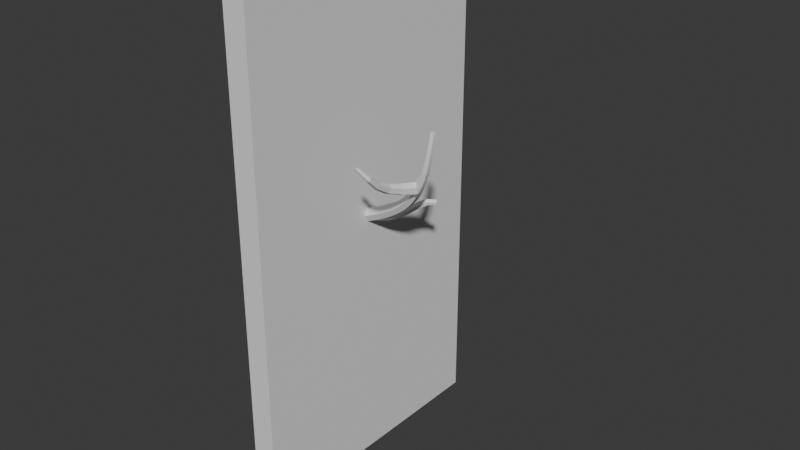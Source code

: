 # Source: TreeBranchDecor.blend  (saved by Blender 4.0.36; exported with 4.5.12 LTS)
import bpy
from mathutils import Matrix  # noqa: F401  (used for matrix-valued properties, if any)

bpy.ops.wm.read_factory_settings(use_empty=True)
scene = bpy.context.scene
scene.name = 'Scene'

# ---- collections
col_collection = bpy.data.collections.new('Collection'); scene.collection.children.link(col_collection)

# ---- world
world_world = bpy.data.worlds.new('World'); scene.world = world_world
world_world.use_nodes = True; world_world.node_tree.nodes.clear()
_N = world_world.node_tree.nodes; _L = world_world.node_tree.links
n0 = _N.new('ShaderNodeOutputWorld'); n0.name = 'World Output'; n0.location = (300, 300)
n1 = _N.new('ShaderNodeBackground'); n1.name = 'Background'; n1.location = (10, 300)
n1.inputs[0].default_value = (0.05088, 0.05088, 0.05088, 1.0)
_L.new(n1.outputs[0], n0.inputs[0])
n0.is_active_output = True
world_world.color = (0.05088, 0.05088, 0.05088)
world_world.use_sun_shadow = False
world_world.sun_shadow_jitter_overblur = 0.0

# ---- meshes
me_cube_001 = bpy.data.meshes.new('Cube.001')
me_cube_001.from_pydata([(0.3521, -4.17, -7.887), (0.3521, -4.17, 7.887), (0.3521, 4.17, -7.887), (0.3521, 4.17, 7.887), (-0.3521, -4.17, -7.887), (-0.3521, -4.17, 7.887), (-0.3521, 4.17, -7.887), (-0.3521, 4.17, 7.887)], [], [(0, 2, 3, 1), (2, 6, 7, 3), (6, 4, 5, 7), (4, 0, 1, 5), (2, 0, 4, 6), (7, 5, 1, 3)])
_uv = me_cube_001.uv_layers.new(name='UVMap')
_uv.uv.foreach_set('vector', [0.375, 0.0, 0.375, 0.25, 0.625, 0.25, 0.625, 0.0, 0.375, 0.25, 0.375, 0.5, 0.625, 0.5, 0.625, 0.25, 0.375, 0.5, 0.375, 0.75, 0.625, 0.75, 0.625, 0.5, 0.375, 0.75, 0.375, 1.0, 0.625, 1.0, 0.625, 0.75, 0.125, 0.5, 0.125, 0.75, 0.375, 0.75, 0.375, 0.5, 0.625, 0.5, 0.625, 0.75, 0.875, 0.75, 0.875, 0.5])
me_cube_001.update()
me_cylinder_002 = bpy.data.meshes.new('Cylinder.002')
me_cylinder_002.from_pydata([(2.667, 0.08593, 3.299e-08), (2.667, 0.04297, -0.07442), (2.667, -0.04297, -0.07442), (2.667, -0.08718, -0.002163), (2.667, -0.04172, 0.07658), (2.667, 0.04297, 0.07442), (-2.203, 0.2252, -6.232e-09), (-1.971, 0.2185, -4.365e-09), (-1.739, 0.2119, -2.497e-09), (-1.507, 0.2053, -6.291e-10), (-1.275, 0.1987, 1.239e-09), (-1.044, 0.192, 3.106e-09), (-0.8117, 0.1854, 4.974e-09), (-0.5798, 0.1788, 6.842e-09), (-0.3479, 0.1721, 8.709e-09), (-0.116, 0.1655, 1.058e-08), (0.116, 0.1589, 1.244e-08), (0.3479, 0.1522, 1.431e-08), (0.5798, 0.1456, 1.618e-08), (0.8117, 0.139, 1.805e-08), (1.044, 0.1323, 1.992e-08), (1.275, 0.1257, 2.178e-08), (1.507, 0.1191, 2.365e-08), (1.739, 0.1125, 2.552e-08), (1.971, 0.1058, 2.739e-08), (2.203, 0.09919, 2.925e-08), (2.435, 0.09256, 3.112e-08), (2.435, 0.04628, -0.08016), (2.203, 0.0496, -0.0859), (1.971, 0.05291, -0.09165), (1.739, 0.05623, -0.09739), (1.507, 0.05954, -0.1031), (1.275, 0.06286, -0.1089), (1.044, 0.06617, -0.1146), (0.8117, 0.06949, -0.1204), (0.5798, 0.0728, -0.1261), (0.3479, 0.07612, -0.1318), (0.116, 0.07943, -0.1376), (-0.116, 0.08275, -0.1433), (-0.3479, 0.08607, -0.1491), (-0.5798, 0.08938, -0.1548), (-0.8117, 0.0927, -0.1606), (-1.044, 0.09601, -0.1663), (-1.275, 0.09933, -0.172), (-1.507, 0.1026, -0.1778), (-1.739, 0.106, -0.1835), (-1.971, 0.1093, -0.1893), (-2.203, 0.1126, -0.195), (2.435, -0.04628, -0.08016), (2.203, -0.0496, -0.0859), (1.971, -0.05291, -0.09165), (1.739, -0.05623, -0.09739), (1.507, -0.05954, -0.1031), (1.275, -0.06286, -0.1089), (1.044, -0.06617, -0.1146), (0.8117, -0.06949, -0.1204), (0.5798, -0.0728, -0.1261), (0.3479, -0.07612, -0.1318), (0.116, -0.07943, -0.1376), (-0.116, -0.08275, -0.1433), (-0.3479, -0.08607, -0.1491), (-0.5798, -0.08938, -0.1548), (-0.8117, -0.0927, -0.1606), (-1.044, -0.09601, -0.1663), (-1.275, -0.09933, -0.172), (-1.507, -0.1026, -0.1778), (-1.739, -0.106, -0.1835), (-1.971, -0.1093, -0.1893), (-2.203, -0.1126, -0.195), (2.435, -0.09376, -0.002069), (2.203, -0.1003, -0.001975), (1.971, -0.1069, -0.001881), (1.739, -0.1135, -0.001787), (1.507, -0.1201, -0.001693), (1.275, -0.1266, -0.001599), (0.9652, -0.153, -0.03193), (0.7982, -0.1971, -0.09993), (0.6447, -0.1483, -0.007814), (0.3479, -0.1529, -0.001223), (0.116, -0.1595, -0.001129), (-0.116, -0.1661, -0.001035), (-0.3479, -0.1727, -0.0009405), (-0.5798, -0.1793, -0.0008465), (-0.8117, -0.1858, -0.0007524), (-1.044, -0.1924, -0.0006584), (-1.275, -0.199, -0.0005643), (-1.507, -0.2056, -0.0004703), (-1.739, -0.2121, -0.0003762), (-1.971, -0.2187, -0.0002822), (-2.203, -0.2253, -0.0001881), (2.435, -0.04509, 0.08223), (2.203, -0.04846, 0.08788), (1.971, -0.05183, 0.09353), (1.739, -0.0552, 0.09918), (1.507, -0.05857, 0.1048), (1.275, -0.06193, 0.1105), (0.9786, -0.0602, 0.1282), (0.8251, -0.01141, 0.2203), (0.6582, -0.05544, 0.1523), (0.3479, -0.07541, 0.1331), (0.116, -0.07878, 0.1387), (-0.116, -0.08215, 0.1444), (-0.3479, -0.08552, 0.15), (-0.5798, -0.08889, 0.1557), (-0.8117, -0.09226, 0.1613), (-1.044, -0.09563, 0.167), (-1.275, -0.099, 0.1726), (-1.507, -0.1024, 0.1783), (-1.739, -0.1057, 0.1839), (-1.971, -0.1091, 0.1895), (-2.203, -0.1125, 0.1952), (2.435, 0.04628, 0.08016), (2.203, 0.0496, 0.0859), (1.971, 0.05291, 0.09165), (1.739, 0.05623, 0.09739), (1.507, 0.05954, 0.1031), (1.275, 0.06286, 0.1089), (1.044, 0.06617, 0.1146), (0.8117, 0.06949, 0.1204), (0.5798, 0.0728, 0.1261), (0.3479, 0.07612, 0.1318), (0.116, 0.07943, 0.1376), (-0.116, 0.08275, 0.1433), (-0.3479, 0.08607, 0.1491), (-0.5798, 0.08938, 0.1548), (-0.8117, 0.0927, 0.1606), (-1.044, 0.09601, 0.1663), (-1.275, 0.09933, 0.172), (-1.507, 0.1026, 0.1778), (-1.739, 0.106, 0.1835), (-1.971, 0.1093, 0.1893), (-2.203, 0.1126, 0.195)], [], [(26, 0, 1, 27), (27, 1, 2, 48), (48, 2, 3, 69), (69, 3, 4, 90), (1, 0, 5, 4, 3, 2), (90, 4, 5, 111), (111, 5, 0, 26), (131, 130, 7, 6), (130, 129, 8, 7), (129, 128, 9, 8), (128, 127, 10, 9), (127, 126, 11, 10), (126, 125, 12, 11), (125, 124, 13, 12), (124, 123, 14, 13), (123, 122, 15, 14), (122, 121, 16, 15), (121, 120, 17, 16), (120, 119, 18, 17), (119, 118, 19, 18), (118, 117, 20, 19), (117, 116, 21, 20), (116, 115, 22, 21), (115, 114, 23, 22), (114, 113, 24, 23), (113, 112, 25, 24), (112, 111, 26, 25), (110, 109, 130, 131), (109, 108, 129, 130), (108, 107, 128, 129), (107, 106, 127, 128), (106, 105, 126, 127), (105, 104, 125, 126), (104, 103, 124, 125), (103, 102, 123, 124), (102, 101, 122, 123), (101, 100, 121, 122), (100, 99, 120, 121), (99, 98, 119, 120), (98, 97, 118, 119), (97, 96, 117, 118), (96, 95, 116, 117), (95, 94, 115, 116), (94, 93, 114, 115), (93, 92, 113, 114), (92, 91, 112, 113), (91, 90, 111, 112), (89, 88, 109, 110), (88, 87, 108, 109), (87, 86, 107, 108), (86, 85, 106, 107), (85, 84, 105, 106), (84, 83, 104, 105), (83, 82, 103, 104), (82, 81, 102, 103), (81, 80, 101, 102), (80, 79, 100, 101), (79, 78, 99, 100), (78, 77, 98, 99), (77, 76, 97, 98), (76, 75, 96, 97), (75, 74, 95, 96), (74, 73, 94, 95), (73, 72, 93, 94), (72, 71, 92, 93), (71, 70, 91, 92), (70, 69, 90, 91), (68, 67, 88, 89), (67, 66, 87, 88), (66, 65, 86, 87), (65, 64, 85, 86), (64, 63, 84, 85), (63, 62, 83, 84), (62, 61, 82, 83), (61, 60, 81, 82), (60, 59, 80, 81), (59, 58, 79, 80), (58, 57, 78, 79), (57, 56, 77, 78), (56, 55, 76, 77), (55, 54, 75, 76), (54, 53, 74, 75), (53, 52, 73, 74), (52, 51, 72, 73), (51, 50, 71, 72), (50, 49, 70, 71), (49, 48, 69, 70), (47, 46, 67, 68), (46, 45, 66, 67), (45, 44, 65, 66), (44, 43, 64, 65), (43, 42, 63, 64), (42, 41, 62, 63), (41, 40, 61, 62), (40, 39, 60, 61), (39, 38, 59, 60), (38, 37, 58, 59), (37, 36, 57, 58), (36, 35, 56, 57), (35, 34, 55, 56), (34, 33, 54, 55), (33, 32, 53, 54), (32, 31, 52, 53), (31, 30, 51, 52), (30, 29, 50, 51), (29, 28, 49, 50), (28, 27, 48, 49), (6, 7, 46, 47), (7, 8, 45, 46), (8, 9, 44, 45), (9, 10, 43, 44), (10, 11, 42, 43), (11, 12, 41, 42), (12, 13, 40, 41), (13, 14, 39, 40), (14, 15, 38, 39), (15, 16, 37, 38), (16, 17, 36, 37), (17, 18, 35, 36), (18, 19, 34, 35), (19, 20, 33, 34), (20, 21, 32, 33), (21, 22, 31, 32), (22, 23, 30, 31), (23, 24, 29, 30), (24, 25, 28, 29), (25, 26, 27, 28)])
_uv = me_cylinder_002.uv_layers.new(name='UVMap')
_uv.uv.foreach_set('vector', [1.0, 0.9783, 1.0, 1.0, 0.8333, 1.0, 0.8333, 0.9783, 0.8333, 0.9783, 0.8333, 1.0, 0.6667, 1.0, 0.6667, 0.9783, 0.6667, 0.9783, 0.6667, 1.0, 0.5, 1.0, 0.5, 0.9783, 0.5, 0.9783, 0.5, 1.0, 0.3333, 1.0, 0.3333, 0.9783, 0.4578, 0.37, 0.25, 0.49, 0.04215, 0.37, 0.04215, 0.13, 0.25, 0.01, 0.4578, 0.13, 0.3333, 0.9783, 0.3333, 1.0, 0.1667, 1.0, 0.1667, 0.9783, 0.1667, 0.9783, 0.1667, 1.0, -8.941e-08, 1.0, -8.941e-08, 0.9783, 0.1667, 0.5435, 0.1667, 0.5652, -8.941e-08, 0.5652, -8.941e-08, 0.5435, 0.1667, 0.5652, 0.1667, 0.587, -8.941e-08, 0.587, -8.941e-08, 0.5652, 0.1667, 0.587, 0.1667, 0.6087, -8.941e-08, 0.6087, -8.941e-08, 0.587, 0.1667, 0.6087, 0.1667, 0.6304, -8.941e-08, 0.6304, -8.941e-08, 0.6087, 0.1667, 0.6304, 0.1667, 0.6522, -8.941e-08, 0.6522, -8.941e-08, 0.6304, 0.1667, 0.6522, 0.1667, 0.6739, -8.941e-08, 0.6739, -8.941e-08, 0.6522, 0.1667, 0.6739, 0.1667, 0.6957, -8.941e-08, 0.6957, -8.941e-08, 0.6739, 0.1667, 0.6957, 0.1667, 0.7174, -8.941e-08, 0.7174, -8.941e-08, 0.6957, 0.1667, 0.7174, 0.1667, 0.7391, -8.941e-08, 0.7391, -8.941e-08, 0.7174, 0.1667, 0.7391, 0.1667, 0.7609, -8.941e-08, 0.7609, -8.941e-08, 0.7391, 0.1667, 0.7609, 0.1667, 0.7826, -8.941e-08, 0.7826, -8.941e-08, 0.7609, 0.1667, 0.7826, 0.1667, 0.8043, -8.941e-08, 0.8043, -8.941e-08, 0.7826, 0.1667, 0.8043, 0.1667, 0.8261, -8.941e-08, 0.8261, -8.941e-08, 0.8043, 0.1667, 0.8261, 0.1667, 0.8478, -8.941e-08, 0.8478, -8.941e-08, 0.8261, 0.1667, 0.8478, 0.1667, 0.8696, -8.941e-08, 0.8696, -8.941e-08, 0.8478, 0.1667, 0.8696, 0.1667, 0.8913, -8.941e-08, 0.8913, -8.941e-08, 0.8696, 0.1667, 0.8913, 0.1667, 0.913, -8.941e-08, 0.913, -8.941e-08, 0.8913, 0.1667, 0.913, 0.1667, 0.9348, -8.941e-08, 0.9348, -8.941e-08, 0.913, 0.1667, 0.9348, 0.1667, 0.9565, -8.941e-08, 0.9565, -8.941e-08, 0.9348, 0.1667, 0.9565, 0.1667, 0.9783, -8.941e-08, 0.9783, -8.941e-08, 0.9565, 0.3333, 0.5435, 0.3333, 0.5652, 0.1667, 0.5652, 0.1667, 0.5435, 0.3333, 0.5652, 0.3333, 0.587, 0.1667, 0.587, 0.1667, 0.5652, 0.3333, 0.587, 0.3333, 0.6087, 0.1667, 0.6087, 0.1667, 0.587, 0.3333, 0.6087, 0.3333, 0.6304, 0.1667, 0.6304, 0.1667, 0.6087, 0.3333, 0.6304, 0.3333, 0.6522, 0.1667, 0.6522, 0.1667, 0.6304, 0.3333, 0.6522, 0.3333, 0.6739, 0.1667, 0.6739, 0.1667, 0.6522, 0.3333, 0.6739, 0.3333, 0.6957, 0.1667, 0.6957, 0.1667, 0.6739, 0.3333, 0.6957, 0.3333, 0.7174, 0.1667, 0.7174, 0.1667, 0.6957, 0.3333, 0.7174, 0.3333, 0.7391, 0.1667, 0.7391, 0.1667, 0.7174, 0.3333, 0.7391, 0.3333, 0.7609, 0.1667, 0.7609, 0.1667, 0.7391, 0.3333, 0.7609, 0.3333, 0.7826, 0.1667, 0.7826, 0.1667, 0.7609, 0.3333, 0.7826, 0.3333, 0.8043, 0.1667, 0.8043, 0.1667, 0.7826, 0.3333, 0.8043, 0.3333, 0.8261, 0.1667, 0.8261, 0.1667, 0.8043, 0.3333, 0.8261, 0.3333, 0.8478, 0.1667, 0.8478, 0.1667, 0.8261, 0.3333, 0.8478, 0.3333, 0.8696, 0.1667, 0.8696, 0.1667, 0.8478, 0.3333, 0.8696, 0.3333, 0.8913, 0.1667, 0.8913, 0.1667, 0.8696, 0.3333, 0.8913, 0.3333, 0.913, 0.1667, 0.913, 0.1667, 0.8913, 0.3333, 0.913, 0.3333, 0.9348, 0.1667, 0.9348, 0.1667, 0.913, 0.3333, 0.9348, 0.3333, 0.9565, 0.1667, 0.9565, 0.1667, 0.9348, 0.3333, 0.9565, 0.3333, 0.9783, 0.1667, 0.9783, 0.1667, 0.9565, 0.5, 0.5435, 0.5, 0.5652, 0.3333, 0.5652, 0.3333, 0.5435, 0.5, 0.5652, 0.5, 0.587, 0.3333, 0.587, 0.3333, 0.5652, 0.5, 0.587, 0.5, 0.6087, 0.3333, 0.6087, 0.3333, 0.587, 0.5, 0.6087, 0.5, 0.6304, 0.3333, 0.6304, 0.3333, 0.6087, 0.5, 0.6304, 0.5, 0.6522, 0.3333, 0.6522, 0.3333, 0.6304, 0.5, 0.6522, 0.5, 0.6739, 0.3333, 0.6739, 0.3333, 0.6522, 0.5, 0.6739, 0.5, 0.6957, 0.3333, 0.6957, 0.3333, 0.6739, 0.5, 0.6957, 0.5, 0.7174, 0.3333, 0.7174, 0.3333, 0.6957, 0.5, 0.7174, 0.5, 0.7391, 0.3333, 0.7391, 0.3333, 0.7174, 0.5, 0.7391, 0.5, 0.7609, 0.3333, 0.7609, 0.3333, 0.7391, 0.5, 0.7609, 0.5, 0.7826, 0.3333, 0.7826, 0.3333, 0.7609, 0.5, 0.7826, 0.5, 0.8043, 0.3333, 0.8043, 0.3333, 0.7826, 0.5, 0.8043, 0.5, 0.8261, 0.3333, 0.8261, 0.3333, 0.8043, 0.5, 0.8261, 0.5, 0.8478, 0.3333, 0.8478, 0.3333, 0.8261, 0.5, 0.8478, 0.5, 0.8696, 0.3333, 0.8696, 0.3333, 0.8478, 0.5, 0.8696, 0.5, 0.8913, 0.3333, 0.8913, 0.3333, 0.8696, 0.5, 0.8913, 0.5, 0.913, 0.3333, 0.913, 0.3333, 0.8913, 0.5, 0.913, 0.5, 0.9348, 0.3333, 0.9348, 0.3333, 0.913, 0.5, 0.9348, 0.5, 0.9565, 0.3333, 0.9565, 0.3333, 0.9348, 0.5, 0.9565, 0.5, 0.9783, 0.3333, 0.9783, 0.3333, 0.9565, 0.6667, 0.5435, 0.6667, 0.5652, 0.5, 0.5652, 0.5, 0.5435, 0.6667, 0.5652, 0.6667, 0.587, 0.5, 0.587, 0.5, 0.5652, 0.6667, 0.587, 0.6667, 0.6087, 0.5, 0.6087, 0.5, 0.587, 0.6667, 0.6087, 0.6667, 0.6304, 0.5, 0.6304, 0.5, 0.6087, 0.6667, 0.6304, 0.6667, 0.6522, 0.5, 0.6522, 0.5, 0.6304, 0.6667, 0.6522, 0.6667, 0.6739, 0.5, 0.6739, 0.5, 0.6522, 0.6667, 0.6739, 0.6667, 0.6957, 0.5, 0.6957, 0.5, 0.6739, 0.6667, 0.6957, 0.6667, 0.7174, 0.5, 0.7174, 0.5, 0.6957, 0.6667, 0.7174, 0.6667, 0.7391, 0.5, 0.7391, 0.5, 0.7174, 0.6667, 0.7391, 0.6667, 0.7609, 0.5, 0.7609, 0.5, 0.7391, 0.6667, 0.7609, 0.6667, 0.7826, 0.5, 0.7826, 0.5, 0.7609, 0.6667, 0.7826, 0.6667, 0.8043, 0.5, 0.8043, 0.5, 0.7826, 0.6667, 0.8043, 0.6667, 0.8261, 0.5, 0.8261, 0.5, 0.8043, 0.6667, 0.8261, 0.6667, 0.8478, 0.5, 0.8478, 0.5, 0.8261, 0.6667, 0.8478, 0.6667, 0.8696, 0.5, 0.8696, 0.5, 0.8478, 0.6667, 0.8696, 0.6667, 0.8913, 0.5, 0.8913, 0.5, 0.8696, 0.6667, 0.8913, 0.6667, 0.913, 0.5, 0.913, 0.5, 0.8913, 0.6667, 0.913, 0.6667, 0.9348, 0.5, 0.9348, 0.5, 0.913, 0.6667, 0.9348, 0.6667, 0.9565, 0.5, 0.9565, 0.5, 0.9348, 0.6667, 0.9565, 0.6667, 0.9783, 0.5, 0.9783, 0.5, 0.9565, 0.8333, 0.5435, 0.8333, 0.5652, 0.6667, 0.5652, 0.6667, 0.5435, 0.8333, 0.5652, 0.8333, 0.587, 0.6667, 0.587, 0.6667, 0.5652, 0.8333, 0.587, 0.8333, 0.6087, 0.6667, 0.6087, 0.6667, 0.587, 0.8333, 0.6087, 0.8333, 0.6304, 0.6667, 0.6304, 0.6667, 0.6087, 0.8333, 0.6304, 0.8333, 0.6522, 0.6667, 0.6522, 0.6667, 0.6304, 0.8333, 0.6522, 0.8333, 0.6739, 0.6667, 0.6739, 0.6667, 0.6522, 0.8333, 0.6739, 0.8333, 0.6957, 0.6667, 0.6957, 0.6667, 0.6739, 0.8333, 0.6957, 0.8333, 0.7174, 0.6667, 0.7174, 0.6667, 0.6957, 0.8333, 0.7174, 0.8333, 0.7391, 0.6667, 0.7391, 0.6667, 0.7174, 0.8333, 0.7391, 0.8333, 0.7609, 0.6667, 0.7609, 0.6667, 0.7391, 0.8333, 0.7609, 0.8333, 0.7826, 0.6667, 0.7826, 0.6667, 0.7609, 0.8333, 0.7826, 0.8333, 0.8043, 0.6667, 0.8043, 0.6667, 0.7826, 0.8333, 0.8043, 0.8333, 0.8261, 0.6667, 0.8261, 0.6667, 0.8043, 0.8333, 0.8261, 0.8333, 0.8478, 0.6667, 0.8478, 0.6667, 0.8261, 0.8333, 0.8478, 0.8333, 0.8696, 0.6667, 0.8696, 0.6667, 0.8478, 0.8333, 0.8696, 0.8333, 0.8913, 0.6667, 0.8913, 0.6667, 0.8696, 0.8333, 0.8913, 0.8333, 0.913, 0.6667, 0.913, 0.6667, 0.8913, 0.8333, 0.913, 0.8333, 0.9348, 0.6667, 0.9348, 0.6667, 0.913, 0.8333, 0.9348, 0.8333, 0.9565, 0.6667, 0.9565, 0.6667, 0.9348, 0.8333, 0.9565, 0.8333, 0.9783, 0.6667, 0.9783, 0.6667, 0.9565, 1.0, 0.5435, 1.0, 0.5652, 0.8333, 0.5652, 0.8333, 0.5435, 1.0, 0.5652, 1.0, 0.587, 0.8333, 0.587, 0.8333, 0.5652, 1.0, 0.587, 1.0, 0.6087, 0.8333, 0.6087, 0.8333, 0.587, 1.0, 0.6087, 1.0, 0.6304, 0.8333, 0.6304, 0.8333, 0.6087, 1.0, 0.6304, 1.0, 0.6522, 0.8333, 0.6522, 0.8333, 0.6304, 1.0, 0.6522, 1.0, 0.6739, 0.8333, 0.6739, 0.8333, 0.6522, 1.0, 0.6739, 1.0, 0.6957, 0.8333, 0.6957, 0.8333, 0.6739, 1.0, 0.6957, 1.0, 0.7174, 0.8333, 0.7174, 0.8333, 0.6957, 1.0, 0.7174, 1.0, 0.7391, 0.8333, 0.7391, 0.8333, 0.7174, 1.0, 0.7391, 1.0, 0.7609, 0.8333, 0.7609, 0.8333, 0.7391, 1.0, 0.7609, 1.0, 0.7826, 0.8333, 0.7826, 0.8333, 0.7609, 1.0, 0.7826, 1.0, 0.8043, 0.8333, 0.8043, 0.8333, 0.7826, 1.0, 0.8043, 1.0, 0.8261, 0.8333, 0.8261, 0.8333, 0.8043, 1.0, 0.8261, 1.0, 0.8478, 0.8333, 0.8478, 0.8333, 0.8261, 1.0, 0.8478, 1.0, 0.8696, 0.8333, 0.8696, 0.8333, 0.8478, 1.0, 0.8696, 1.0, 0.8913, 0.8333, 0.8913, 0.8333, 0.8696, 1.0, 0.8913, 1.0, 0.913, 0.8333, 0.913, 0.8333, 0.8913, 1.0, 0.913, 1.0, 0.9348, 0.8333, 0.9348, 0.8333, 0.913, 1.0, 0.9348, 1.0, 0.9565, 0.8333, 0.9565, 0.8333, 0.9348, 1.0, 0.9565, 1.0, 0.9783, 0.8333, 0.9783, 0.8333, 0.9565])
me_cylinder_002.update()
me_cylinder_003 = bpy.data.meshes.new('Cylinder.003')
me_cylinder_003.from_pydata([(2.667, 0.08593, 3.299e-08), (2.667, 0.04297, -0.07442), (2.667, -0.04297, -0.07442), (2.667, -0.08718, -0.002163), (2.667, -0.04172, 0.07658), (2.667, 0.04297, 0.07442), (0.116, 0.1589, 1.244e-08), (0.3479, 0.1522, 1.431e-08), (0.5798, 0.1456, 1.618e-08), (0.8117, 0.139, 1.805e-08), (1.044, 0.1323, 1.992e-08), (1.275, 0.1257, 2.178e-08), (1.507, 0.1191, 2.365e-08), (1.739, 0.1125, 2.552e-08), (1.971, 0.1058, 2.739e-08), (2.203, 0.09919, 2.925e-08), (2.435, 0.09256, 3.112e-08), (2.435, 0.04628, -0.08016), (2.203, 0.0496, -0.0859), (1.971, 0.05291, -0.09165), (1.739, 0.05623, -0.09739), (1.507, 0.05954, -0.1031), (1.275, 0.06286, -0.1089), (1.044, 0.06617, -0.1146), (0.8117, 0.06949, -0.1204), (0.5798, 0.0728, -0.1261), (0.3479, 0.07612, -0.1318), (0.116, 0.07943, -0.1376), (2.435, -0.04628, -0.08016), (2.203, -0.0496, -0.0859), (1.971, -0.05291, -0.09165), (1.739, -0.05623, -0.09739), (1.507, -0.05954, -0.1031), (1.275, -0.06286, -0.1089), (1.044, -0.06617, -0.1146), (0.8117, -0.06949, -0.1204), (0.5798, -0.0728, -0.1261), (0.3479, -0.07612, -0.1318), (0.116, -0.07943, -0.1376), (2.435, -0.09376, -0.002069), (2.203, -0.1003, -0.001975), (1.971, -0.1069, -0.001881), (1.739, -0.1135, -0.001787), (1.507, -0.1201, -0.001693), (1.275, -0.1266, -0.001599), (1.044, -0.1332, -0.001505), (0.8117, -0.1398, -0.001411), (0.5798, -0.1464, -0.001317), (0.3479, -0.1529, -0.001223), (0.116, -0.1595, -0.001129), (2.435, -0.04509, 0.08223), (2.203, -0.04846, 0.08788), (1.971, -0.05183, 0.09353), (1.739, -0.0552, 0.09918), (1.507, -0.05857, 0.1048), (1.275, -0.06193, 0.1105), (1.044, -0.0653, 0.1161), (0.8117, -0.06867, 0.1218), (0.5798, -0.07204, 0.1274), (0.3479, -0.07541, 0.1331), (0.116, -0.07878, 0.1387), (2.435, 0.04628, 0.08016), (2.203, 0.0496, 0.0859), (1.971, 0.05291, 0.09165), (1.739, 0.05623, 0.09739), (1.507, 0.05954, 0.1031), (1.275, 0.06286, 0.1089), (1.044, 0.06617, 0.1146), (0.8117, 0.06949, 0.1204), (0.5798, 0.0728, 0.1261), (0.3479, 0.07612, 0.1318), (0.116, 0.07943, 0.1376)], [], [(16, 0, 1, 17), (17, 1, 2, 28), (28, 2, 3, 39), (39, 3, 4, 50), (1, 0, 5, 4, 3, 2), (50, 4, 5, 61), (61, 5, 0, 16), (71, 70, 7, 6), (70, 69, 8, 7), (69, 68, 9, 8), (68, 67, 10, 9), (67, 66, 11, 10), (66, 65, 12, 11), (65, 64, 13, 12), (64, 63, 14, 13), (63, 62, 15, 14), (62, 61, 16, 15), (60, 59, 70, 71), (59, 58, 69, 70), (58, 57, 68, 69), (57, 56, 67, 68), (56, 55, 66, 67), (55, 54, 65, 66), (54, 53, 64, 65), (53, 52, 63, 64), (52, 51, 62, 63), (51, 50, 61, 62), (49, 48, 59, 60), (48, 47, 58, 59), (47, 46, 57, 58), (46, 45, 56, 57), (45, 44, 55, 56), (44, 43, 54, 55), (43, 42, 53, 54), (42, 41, 52, 53), (41, 40, 51, 52), (40, 39, 50, 51), (38, 37, 48, 49), (37, 36, 47, 48), (36, 35, 46, 47), (35, 34, 45, 46), (34, 33, 44, 45), (33, 32, 43, 44), (32, 31, 42, 43), (31, 30, 41, 42), (30, 29, 40, 41), (29, 28, 39, 40), (27, 26, 37, 38), (26, 25, 36, 37), (25, 24, 35, 36), (24, 23, 34, 35), (23, 22, 33, 34), (22, 21, 32, 33), (21, 20, 31, 32), (20, 19, 30, 31), (19, 18, 29, 30), (18, 17, 28, 29), (6, 7, 26, 27), (7, 8, 25, 26), (8, 9, 24, 25), (9, 10, 23, 24), (10, 11, 22, 23), (11, 12, 21, 22), (12, 13, 20, 21), (13, 14, 19, 20), (14, 15, 18, 19), (15, 16, 17, 18)])
_uv = me_cylinder_003.uv_layers.new(name='UVMap')
_uv.uv.foreach_set('vector', [1.0, 0.9783, 1.0, 1.0, 0.8333, 1.0, 0.8333, 0.9783, 0.8333, 0.9783, 0.8333, 1.0, 0.6667, 1.0, 0.6667, 0.9783, 0.6667, 0.9783, 0.6667, 1.0, 0.5, 1.0, 0.5, 0.9783, 0.5, 0.9783, 0.5, 1.0, 0.3333, 1.0, 0.3333, 0.9783, 0.4578, 0.37, 0.25, 0.49, 0.04215, 0.37, 0.04215, 0.13, 0.25, 0.01, 0.4578, 0.13, 0.3333, 0.9783, 0.3333, 1.0, 0.1667, 1.0, 0.1667, 0.9783, 0.1667, 0.9783, 0.1667, 1.0, -8.941e-08, 1.0, -8.941e-08, 0.9783, 0.1667, 0.7609, 0.1667, 0.7826, -8.941e-08, 0.7826, -8.941e-08, 0.7609, 0.1667, 0.7826, 0.1667, 0.8043, -8.941e-08, 0.8043, -8.941e-08, 0.7826, 0.1667, 0.8043, 0.1667, 0.8261, -8.941e-08, 0.8261, -8.941e-08, 0.8043, 0.1667, 0.8261, 0.1667, 0.8478, -8.941e-08, 0.8478, -8.941e-08, 0.8261, 0.1667, 0.8478, 0.1667, 0.8696, -8.941e-08, 0.8696, -8.941e-08, 0.8478, 0.1667, 0.8696, 0.1667, 0.8913, -8.941e-08, 0.8913, -8.941e-08, 0.8696, 0.1667, 0.8913, 0.1667, 0.913, -8.941e-08, 0.913, -8.941e-08, 0.8913, 0.1667, 0.913, 0.1667, 0.9348, -8.941e-08, 0.9348, -8.941e-08, 0.913, 0.1667, 0.9348, 0.1667, 0.9565, -8.941e-08, 0.9565, -8.941e-08, 0.9348, 0.1667, 0.9565, 0.1667, 0.9783, -8.941e-08, 0.9783, -8.941e-08, 0.9565, 0.3333, 0.7609, 0.3333, 0.7826, 0.1667, 0.7826, 0.1667, 0.7609, 0.3333, 0.7826, 0.3333, 0.8043, 0.1667, 0.8043, 0.1667, 0.7826, 0.3333, 0.8043, 0.3333, 0.8261, 0.1667, 0.8261, 0.1667, 0.8043, 0.3333, 0.8261, 0.3333, 0.8478, 0.1667, 0.8478, 0.1667, 0.8261, 0.3333, 0.8478, 0.3333, 0.8696, 0.1667, 0.8696, 0.1667, 0.8478, 0.3333, 0.8696, 0.3333, 0.8913, 0.1667, 0.8913, 0.1667, 0.8696, 0.3333, 0.8913, 0.3333, 0.913, 0.1667, 0.913, 0.1667, 0.8913, 0.3333, 0.913, 0.3333, 0.9348, 0.1667, 0.9348, 0.1667, 0.913, 0.3333, 0.9348, 0.3333, 0.9565, 0.1667, 0.9565, 0.1667, 0.9348, 0.3333, 0.9565, 0.3333, 0.9783, 0.1667, 0.9783, 0.1667, 0.9565, 0.5, 0.7609, 0.5, 0.7826, 0.3333, 0.7826, 0.3333, 0.7609, 0.5, 0.7826, 0.5, 0.8043, 0.3333, 0.8043, 0.3333, 0.7826, 0.5, 0.8043, 0.5, 0.8261, 0.3333, 0.8261, 0.3333, 0.8043, 0.5, 0.8261, 0.5, 0.8478, 0.3333, 0.8478, 0.3333, 0.8261, 0.5, 0.8478, 0.5, 0.8696, 0.3333, 0.8696, 0.3333, 0.8478, 0.5, 0.8696, 0.5, 0.8913, 0.3333, 0.8913, 0.3333, 0.8696, 0.5, 0.8913, 0.5, 0.913, 0.3333, 0.913, 0.3333, 0.8913, 0.5, 0.913, 0.5, 0.9348, 0.3333, 0.9348, 0.3333, 0.913, 0.5, 0.9348, 0.5, 0.9565, 0.3333, 0.9565, 0.3333, 0.9348, 0.5, 0.9565, 0.5, 0.9783, 0.3333, 0.9783, 0.3333, 0.9565, 0.6667, 0.7609, 0.6667, 0.7826, 0.5, 0.7826, 0.5, 0.7609, 0.6667, 0.7826, 0.6667, 0.8043, 0.5, 0.8043, 0.5, 0.7826, 0.6667, 0.8043, 0.6667, 0.8261, 0.5, 0.8261, 0.5, 0.8043, 0.6667, 0.8261, 0.6667, 0.8478, 0.5, 0.8478, 0.5, 0.8261, 0.6667, 0.8478, 0.6667, 0.8696, 0.5, 0.8696, 0.5, 0.8478, 0.6667, 0.8696, 0.6667, 0.8913, 0.5, 0.8913, 0.5, 0.8696, 0.6667, 0.8913, 0.6667, 0.913, 0.5, 0.913, 0.5, 0.8913, 0.6667, 0.913, 0.6667, 0.9348, 0.5, 0.9348, 0.5, 0.913, 0.6667, 0.9348, 0.6667, 0.9565, 0.5, 0.9565, 0.5, 0.9348, 0.6667, 0.9565, 0.6667, 0.9783, 0.5, 0.9783, 0.5, 0.9565, 0.8333, 0.7609, 0.8333, 0.7826, 0.6667, 0.7826, 0.6667, 0.7609, 0.8333, 0.7826, 0.8333, 0.8043, 0.6667, 0.8043, 0.6667, 0.7826, 0.8333, 0.8043, 0.8333, 0.8261, 0.6667, 0.8261, 0.6667, 0.8043, 0.8333, 0.8261, 0.8333, 0.8478, 0.6667, 0.8478, 0.6667, 0.8261, 0.8333, 0.8478, 0.8333, 0.8696, 0.6667, 0.8696, 0.6667, 0.8478, 0.8333, 0.8696, 0.8333, 0.8913, 0.6667, 0.8913, 0.6667, 0.8696, 0.8333, 0.8913, 0.8333, 0.913, 0.6667, 0.913, 0.6667, 0.8913, 0.8333, 0.913, 0.8333, 0.9348, 0.6667, 0.9348, 0.6667, 0.913, 0.8333, 0.9348, 0.8333, 0.9565, 0.6667, 0.9565, 0.6667, 0.9348, 0.8333, 0.9565, 0.8333, 0.9783, 0.6667, 0.9783, 0.6667, 0.9565, 1.0, 0.7609, 1.0, 0.7826, 0.8333, 0.7826, 0.8333, 0.7609, 1.0, 0.7826, 1.0, 0.8043, 0.8333, 0.8043, 0.8333, 0.7826, 1.0, 0.8043, 1.0, 0.8261, 0.8333, 0.8261, 0.8333, 0.8043, 1.0, 0.8261, 1.0, 0.8478, 0.8333, 0.8478, 0.8333, 0.8261, 1.0, 0.8478, 1.0, 0.8696, 0.8333, 0.8696, 0.8333, 0.8478, 1.0, 0.8696, 1.0, 0.8913, 0.8333, 0.8913, 0.8333, 0.8696, 1.0, 0.8913, 1.0, 0.913, 0.8333, 0.913, 0.8333, 0.8913, 1.0, 0.913, 1.0, 0.9348, 0.8333, 0.9348, 0.8333, 0.913, 1.0, 0.9348, 1.0, 0.9565, 0.8333, 0.9565, 0.8333, 0.9348, 1.0, 0.9565, 1.0, 0.9783, 0.8333, 0.9783, 0.8333, 0.9565])
me_cylinder_003.update()
me_cylinder_004 = bpy.data.meshes.new('Cylinder.004')
me_cylinder_004.from_pydata([(-1.107, 0.1176, 1.379), (-1.103, -0.04933, 1.298), (-1.099, -0.2028, 1.402), (-1.107, 0.131, 1.564), (-1.103, -0.02247, 1.668), (-1.099, -0.1894, 1.587), (1.098, 0.07446, 1.445), (1.1, 0.01375, 1.415), (1.101, -0.04207, 1.453), (1.098, 0.07934, 1.512), (1.099, 0.02352, 1.55), (1.101, -0.03719, 1.521), (-0.6661, 0.1207, 1.553), (-0.2251, 0.1104, 1.543), (0.2159, 0.1, 1.533), (0.6569, 0.08968, 1.522), (0.6571, 0.08309, 1.432), (0.2161, 0.09172, 1.418), (-0.2249, 0.1003, 1.405), (-0.6658, 0.109, 1.392), (-0.6589, -0.1707, 1.412), (-0.2189, -0.1385, 1.422), (0.221, -0.1064, 1.433), (0.661, -0.07423, 1.443), (0.6608, -0.06763, 1.534), (0.2208, -0.09808, 1.547), (-0.2192, -0.1285, 1.56), (-0.6592, -0.159, 1.574), (0.6591, 0.001133, 1.392), (0.2187, -0.01148, 1.368), (-0.2218, -0.0241, 1.345), (-0.6622, -0.03672, 1.321), (0.6588, 0.01432, 1.574), (0.2183, 0.005122, 1.597), (-0.2223, -0.004076, 1.621), (-0.6628, -0.01327, 1.644)], [], [(24, 23, 8, 11), (16, 15, 9, 6), (8, 7, 10, 11), (7, 6, 9, 10), (28, 16, 6, 7), (32, 24, 11, 10), (23, 28, 7, 8), (15, 32, 10, 9), (3, 4, 35, 12), (12, 35, 34, 13), (13, 34, 33, 14), (14, 33, 32, 15), (2, 1, 31, 20), (20, 31, 30, 21), (21, 30, 29, 22), (22, 29, 28, 23), (4, 5, 27, 35), (35, 27, 26, 34), (34, 26, 25, 33), (33, 25, 24, 32), (1, 0, 19, 31), (31, 19, 18, 30), (30, 18, 17, 29), (29, 17, 16, 28), (0, 3, 12, 19), (19, 12, 13, 18), (18, 13, 14, 17), (17, 14, 15, 16), (5, 2, 20, 27), (27, 20, 21, 26), (26, 21, 22, 25), (25, 22, 23, 24)])
_uv = me_cylinder_004.uv_layers.new(name='UVMap')
_uv.uv.foreach_set('vector', [0.3333, 0.8043, 0.5, 0.8043, 0.5, 0.8043, 0.3333, 0.8043, 0.5, 0.8478, 0.3333, 0.8478, 0.3333, 0.8478, 0.5, 0.8478, 0.5, 0.8043, 0.5, 0.8261, 0.3333, 0.8261, 0.3333, 0.8043, 0.5, 0.8261, 0.5, 0.8478, 0.3333, 0.8478, 0.3333, 0.8261, 0.5, 0.8261, 0.5, 0.8478, 0.5, 0.8478, 0.5, 0.8261, 0.3333, 0.8261, 0.3333, 0.8043, 0.3333, 0.8043, 0.3333, 0.8261, 0.5, 0.8043, 0.5, 0.8261, 0.5, 0.8261, 0.5, 0.8043, 0.3333, 0.8478, 0.3333, 0.8261, 0.3333, 0.8261, 0.3333, 0.8478, 0.3333, 0.8478, 0.3333, 0.8261, 0.3333, 0.8261, 0.3333, 0.8478, 0.3333, 0.8478, 0.3333, 0.8261, 0.3333, 0.8261, 0.3333, 0.8478, 0.3333, 0.8478, 0.3333, 0.8261, 0.3333, 0.8261, 0.3333, 0.8478, 0.3333, 0.8478, 0.3333, 0.8261, 0.3333, 0.8261, 0.3333, 0.8478, 0.5, 0.8043, 0.5, 0.8261, 0.5, 0.8261, 0.5, 0.8043, 0.5, 0.8043, 0.5, 0.8261, 0.5, 0.8261, 0.5, 0.8043, 0.5, 0.8043, 0.5, 0.8261, 0.5, 0.8261, 0.5, 0.8043, 0.5, 0.8043, 0.5, 0.8261, 0.5, 0.8261, 0.5, 0.8043, 0.3333, 0.8261, 0.3333, 0.8043, 0.3333, 0.8043, 0.3333, 0.8261, 0.3333, 0.8261, 0.3333, 0.8043, 0.3333, 0.8043, 0.3333, 0.8261, 0.3333, 0.8261, 0.3333, 0.8043, 0.3333, 0.8043, 0.3333, 0.8261, 0.3333, 0.8261, 0.3333, 0.8043, 0.3333, 0.8043, 0.3333, 0.8261, 0.5, 0.8261, 0.5, 0.8478, 0.5, 0.8478, 0.5, 0.8261, 0.5, 0.8261, 0.5, 0.8478, 0.5, 0.8478, 0.5, 0.8261, 0.5, 0.8261, 0.5, 0.8478, 0.5, 0.8478, 0.5, 0.8261, 0.5, 0.8261, 0.5, 0.8478, 0.5, 0.8478, 0.5, 0.8261, 0.5, 0.8478, 0.3333, 0.8478, 0.3333, 0.8478, 0.5, 0.8478, 0.5, 0.8478, 0.3333, 0.8478, 0.3333, 0.8478, 0.5, 0.8478, 0.5, 0.8478, 0.3333, 0.8478, 0.3333, 0.8478, 0.5, 0.8478, 0.5, 0.8478, 0.3333, 0.8478, 0.3333, 0.8478, 0.5, 0.8478, 0.3333, 0.8043, 0.5, 0.8043, 0.5, 0.8043, 0.3333, 0.8043, 0.3333, 0.8043, 0.5, 0.8043, 0.5, 0.8043, 0.3333, 0.8043, 0.3333, 0.8043, 0.5, 0.8043, 0.5, 0.8043, 0.3333, 0.8043, 0.3333, 0.8043, 0.5, 0.8043, 0.5, 0.8043, 0.3333, 0.8043])
me_cylinder_004.update()

# ---- curves / text
cu_nurbspath_001 = bpy.data.curves.new('NurbsPath.001', 'CURVE')
cu_nurbspath_001.dimensions = '3D'
_sp = cu_nurbspath_001.splines.new('NURBS'); _sp.points.add(4)
_sp.points.foreach_set('co', [-0.4933, 2.287e-08, -0.1702, 1.0, 0.5407, -3.431e-08, 0.2554, 1.0, 1.747, -0.176, 0.7663, 1.0, 2.441, -0.714, 1.746, 1.0, 2.513, -0.5091, 3.436, 1.0])
_sp.order_u = 5
_sp.order_v = 0
_sp.use_endpoint_u = True
cu_nurbspath_001.use_path = True
cu_nurbspath_001.fill_mode = 'FULL'
cu_nurbspath_002 = bpy.data.curves.new('NurbsPath.002', 'CURVE')
cu_nurbspath_002.dimensions = '3D'
_sp = cu_nurbspath_002.splines.new('NURBS'); _sp.points.add(4)
_sp.points.foreach_set('co', [-0.4866, -0.0424, -0.1361, 1.0, 0.1566, -0.0424, 0.1287, 1.0, 1.078, 0.1363, -0.1455, 1.0, 1.083, 0.4095, 0.7387, 1.0, 1.618, 0.8403, 0.5559, 1.0])
_sp.order_u = 5
_sp.order_v = 0
_sp.use_endpoint_u = True
cu_nurbspath_002.use_path = True
cu_nurbspath_002.fill_mode = 'FULL'
cu_nurbspath_005 = bpy.data.curves.new('NurbsPath.005', 'CURVE')
cu_nurbspath_005.dimensions = '3D'
_sp = cu_nurbspath_005.splines.new('NURBS'); _sp.points.add(4)
_sp.points.foreach_set('co', [1.833, -0.7736, 1.553, 1.0, 1.421, -1.705, 1.705, 1.0, 1.913, -1.975, 2.223, 1.0, 1.552, -2.188, 2.37, 1.0, 1.344, -2.278, 2.646, 1.0])
_sp.order_u = 5
_sp.order_v = 0
_sp.use_endpoint_u = True
cu_nurbspath_005.use_path = True
cu_nurbspath_005.fill_mode = 'FULL'

# ---- objects
ob_wall = bpy.data.objects.new('Wall', me_cube_001)
ob_nurbspath = bpy.data.objects.new('NurbsPath', cu_nurbspath_001)
ob_nurbspath_001 = bpy.data.objects.new('NurbsPath.001', cu_nurbspath_002)
ob_branch1 = bpy.data.objects.new('Branch1', me_cylinder_002)
ob_branch2 = bpy.data.objects.new('Branch2', me_cylinder_003)
ob_branch3 = bpy.data.objects.new('Branch3', me_cylinder_004)
ob_nurbspath_002 = bpy.data.objects.new('NurbsPath.002', cu_nurbspath_005)

# ---- transforms, parenting, visibility, modifiers, constraints
ob_wall.location = (-0.4, 0.0, 0.0)
ob_nurbspath.location = (0.0, 0.0, 0.0)
ob_nurbspath_001.location = (0.0, 0.0, 0.0)
ob_branch1.location = (2.248, 0.0, 0.0)
_m = ob_branch1.modifiers.new('Curve', 'CURVE')
_m.object = ob_nurbspath
ob_branch2.location = (-0.1956, 0.0, 0.0)
_m = ob_branch2.modifiers.new('Curve', 'CURVE')
_m.object = ob_nurbspath_001
ob_branch3.location = (0.8003, 0.0, -1.442)
_m = ob_branch3.modifiers.new('Curve', 'CURVE')
_m.object = ob_nurbspath_002
ob_nurbspath_002.location = (0.0, 0.0, 0.0)

# ---- collection membership
col_collection.objects.link(ob_wall)
col_collection.objects.link(ob_nurbspath)
col_collection.objects.link(ob_nurbspath_001)
col_collection.objects.link(ob_branch1)
col_collection.objects.link(ob_branch2)
col_collection.objects.link(ob_branch3)
col_collection.objects.link(ob_nurbspath_002)

# ---- scene / render settings (as saved in the file)
scene.frame_start = 1; scene.frame_end = 250; scene.frame_set(1)
scene.render.engine = 'BLENDER_EEVEE_NEXT'
scene.cycles.sampling_pattern = 'TABULATED_SOBOL'
bpy.context.view_layer.update()

# ---- added for rendering (the .blend has no active camera and no usable light): camera, sun
cam_auto = bpy.data.cameras.new('AutoCamera')
cam_auto.lens = 50.0
cam_auto.sensor_width = 36.0
cam_auto.clip_end = 1000.0
ob_auto_camera = bpy.data.objects.new('AutoCamera', cam_auto)
scene.collection.objects.link(ob_auto_camera)
ob_auto_camera.location = (18.1569, -20.5762, 13.7175)
ob_auto_camera.rotation_euler = (1.09748, -7.21219e-08, 0.694738)
scene.camera = ob_auto_camera
light_auto_sun = bpy.data.lights.new('AutoSun', 'SUN')
light_auto_sun.energy = 3.0
light_auto_sun.angle = 0.0523599
ob_auto_sun = bpy.data.objects.new('AutoSun', light_auto_sun)
scene.collection.objects.link(ob_auto_sun)
ob_auto_sun.rotation_euler = (0.872665, 0.174533, 0.523599)
bpy.context.view_layer.update()
